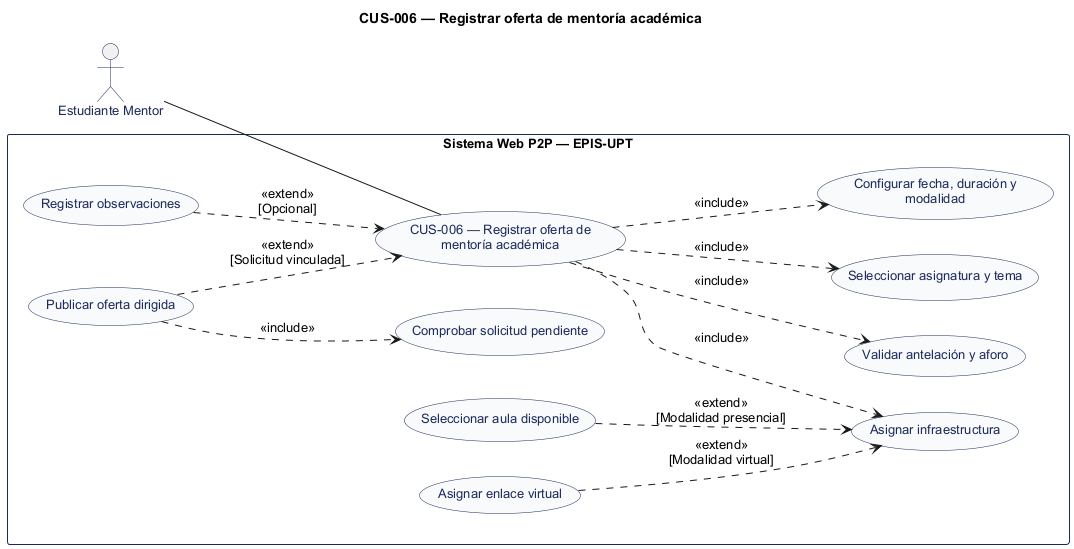

The diagram above was rendered by PlantUML. Its source (embedded in the PNG):
@startuml
' CUS-006 — Registrar oferta de mentoría académica
' Estado: Aprobado en conversación; consolidado
' Fuente: catálogo consolidado DOC-H02, línea base 044d2a8.
left to right direction
title CUS-006 — Registrar oferta de mentoría académica
skinparam shadowing false
skinparam defaultFontName Arial
skinparam defaultFontSize 13
skinparam actor {
  BorderColor #1C2A59
  FontColor #1C2A59
}
skinparam usecase {
  BackgroundColor #F8FAFC
  BorderColor #1C2A59
  FontColor #1C2A59
}
skinparam rectangle {
  BorderColor #1C2A59
}
actor "Estudiante Mentor" as A0
rectangle "Sistema Web P2P — EPIS-UPT" {
  usecase "CUS-006 — Registrar oferta de\nmentoría académica" as UC
  usecase "Seleccionar asignatura y tema" as U1
  usecase "Configurar fecha, duración y\nmodalidad" as U2
  usecase "Validar antelación y aforo" as U3
  usecase "Asignar infraestructura" as U4
  usecase "Publicar oferta dirigida" as U5
  usecase "Registrar observaciones" as U6
  usecase "Seleccionar aula disponible" as U7
  usecase "Asignar enlace virtual" as U8
  usecase "Comprobar solicitud pendiente" as U9
}
A0 -- UC
UC ..> U1 : <<include>>
UC ..> U2 : <<include>>
UC ..> U3 : <<include>>
UC ..> U4 : <<include>>
U5 ..> UC : <<extend>>\n[Solicitud vinculada]
U6 ..> UC : <<extend>>\n[Opcional]
U7 ..> U4 : <<extend>>\n[Modalidad presencial]
U8 ..> U4 : <<extend>>\n[Modalidad virtual]
U5 ..> U9 : <<include>>
@enduml